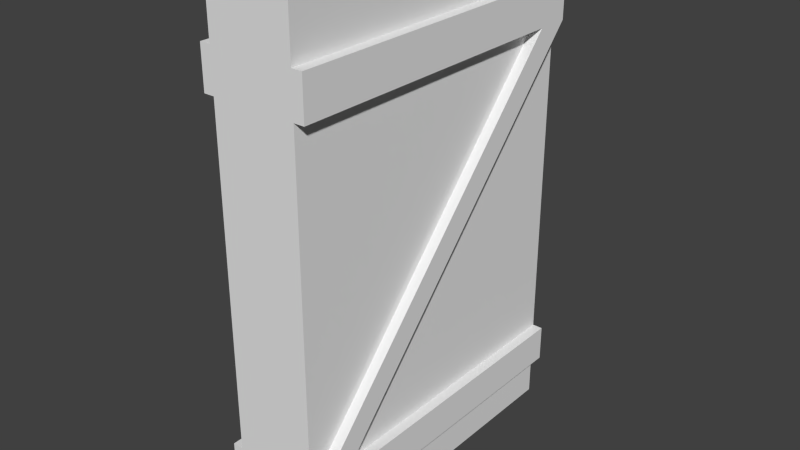 # Source: Door.blend  (saved by Blender 2.64.0; exported with 4.5.12 LTS)
import bpy
from mathutils import Matrix  # noqa: F401  (used for matrix-valued properties, if any)

bpy.ops.wm.read_factory_settings(use_empty=True)
scene = bpy.context.scene
scene.name = 'Scene'

# ---- collections
col_collection_1 = bpy.data.collections.new('Collection 1'); scene.collection.children.link(col_collection_1)

# ---- materials (node trees are filled in below, after node groups)
mat_material = bpy.data.materials.new('Material')
mat_material.alpha_threshold = 0.0
mat_material.use_transparent_shadow = False
mat_material.roughness = 0.5
mat_material.line_color = (0.0, 0.0, 0.0, 1.0)

# ---- material node trees

# ---- world
world_world = bpy.data.worlds.new('World'); scene.world = world_world
world_world.color = (0.05088, 0.05088, 0.05088)
world_world.use_sun_shadow = False
world_world.sun_shadow_jitter_overblur = 0.0
world_world.cycles.sampling_method = 'MANUAL'
world_world.cycles.sample_map_resolution = 256

# ---- meshes
me_cube = bpy.data.meshes.new('Cube')
me_cube.from_pydata([(1.0, 1.0, 0.0), (1.0, -1.0, 0.0), (-1.0, -1.0, 0.0), (-1.0, 1.0, 0.0), (1.0, 1.0, 2.0), (1.0, -1.0, 2.0), (-1.0, -1.0, 2.0), (-1.0, 1.0, 2.0), (1.0, 1.0, 1.8), (1.0, -1.0, 1.8), (-1.0, -1.0, 1.8), (-1.0, 1.0, 1.8), (-1.0, 1.0, 0.18), (-1.0, -1.0, 0.18), (1.0, -1.0, 0.18), (1.0, 1.0, 0.18), (-1.0, 1.0, 1.638), (1.0, -1.0, 1.638), (1.0, 1.0, 1.638), (-1.0, -1.0, 1.638), (1.25, 1.0, 1.8), (1.25, -1.0, 1.8), (1.25, -1.0, 1.638), (1.25, 1.0, 1.638), (1.0, 1.0, 0.3258), (1.0, -1.0, 0.3258), (-1.0, -1.0, 0.3258), (-1.0, 1.0, 0.3258), (-1.25, -1.0, 1.8), (-1.25, 1.0, 1.8), (-1.25, 1.0, 1.638), (-1.25, -1.0, 1.638), (1.25, -1.0, 0.18), (1.25, 1.0, 0.18), (1.25, 1.0, 0.3258), (1.25, -1.0, 0.3258), (-1.25, 1.0, 0.18), (-1.25, -1.0, 0.18), (-1.25, -1.0, 0.3258), (-1.25, 1.0, 0.3258), (1.0, 0.8, 1.638), (1.25, 0.8, 1.638), (1.25, -0.8, 0.3258), (1.0, -0.8, 0.3258), (-1.0, -0.8, 1.638), (-1.25, -0.8, 1.638), (-1.25, 0.8, 0.3258), (-1.0, 0.8, 0.3258)], [], [(14, 25, 26), (13, 14, 26), (15, 14, 1), (7, 10, 6), (39, 27, 12), (39, 45, 27), (29, 28, 10), (25, 40, 17), (39, 12, 36), (45, 31, 28), (0, 15, 1), (11, 10, 7), (26, 38, 13), (2, 1, 14), (23, 43, 18), (13, 38, 37), (35, 25, 14), (13, 2, 14), (24, 34, 33), (41, 23, 20), (40, 25, 35), (26, 19, 47), (41, 20, 22), (15, 33, 14), (35, 14, 32), (45, 28, 30), (24, 33, 15), (16, 45, 30), (27, 44, 16), (24, 18, 43), (20, 8, 21), (21, 8, 9), (14, 33, 32), (22, 20, 21), (12, 37, 36), (29, 10, 11), (13, 37, 12), (30, 28, 29), (26, 25, 19), (19, 25, 17), (19, 17, 10), (17, 9, 10), (10, 9, 5), (10, 5, 6), (4, 6, 5), (6, 4, 7), (8, 7, 4), (8, 11, 7), (18, 11, 8), (18, 16, 11), (24, 16, 18), (24, 27, 16), (27, 24, 15), (27, 15, 12), (12, 15, 0), (12, 0, 3), (0, 2, 3), (2, 0, 1), (2, 12, 3), (13, 12, 2), (9, 8, 5), (5, 8, 4), (35, 41, 40), (24, 42, 34), (43, 42, 24), (23, 41, 42), (35, 42, 41), (42, 35, 32), (33, 42, 32), (34, 42, 33), (43, 23, 42), (40, 41, 17), (17, 41, 22), (31, 19, 10), (28, 31, 10), (17, 22, 21), (17, 21, 9), (23, 18, 8), (23, 8, 20), (11, 30, 29), (16, 30, 11), (31, 45, 46), (39, 46, 45), (46, 39, 36), (37, 46, 36), (38, 46, 37), (45, 44, 27), (26, 46, 38), (47, 46, 26), (44, 45, 16), (47, 31, 46), (31, 47, 19)])
_uv = me_cube.uv_layers.new(name='UVMap')
_uv.uv.foreach_set('vector', [0.2722, 0.8962, 0.2504, 0.8962, 0.2495, 0.5981, 0.2713, 0.5981, 0.2722, 0.8962, 0.2495, 0.5981, 0.9732, 0.3321, 0.9723, 0.03402, 0.9991, 0.03394, 0.9384, 0.3322, 0.9691, 0.6302, 0.9393, 0.6303, 0.2772, 0.9335, 0.2773, 0.8962, 0.299, 0.8963, 0.1467, 0.5981, 0.1458, 0.8966, 0.1053, 0.598, 0.9342, 0.03405, 0.9333, 0.3321, 0.896, 0.332, 0.896, 0.0001407, 0.8957, 0.3321, 0.7378, 0.1152, 0.2772, 0.9335, 0.299, 0.8963, 0.2989, 0.9336, 0.324, 0.2689, 0.3241, 0.2988, 0.2999, 0.2988, 1.0, 0.332, 0.9732, 0.3321, 0.9991, 0.03394, 0.9682, 0.3321, 0.9691, 0.6302, 0.9384, 0.3322, 0.08261, 0.9336, 0.0825, 0.8963, 0.1043, 0.9335, 0.2981, 0.598, 0.299, 0.8961, 0.2722, 0.8962, 0.9374, 0.3321, 0.8969, 0.6307, 0.896, 0.3323, 0.1043, 0.9335, 0.0825, 0.8963, 0.1042, 0.8962, 0.2496, 0.9336, 0.2495, 0.8963, 0.2713, 0.8962, 0.2713, 0.5981, 0.2981, 0.598, 0.2722, 0.8962, 0.05498, 0.9336, 0.05487, 0.8963, 0.0766, 0.8962, 0.324, 0.5678, 0.3241, 0.5976, 0.2999, 0.5976, 0.2495, 0.5981, 0.2486, 0.8966, 0.2072, 0.8964, 0.7378, 0.8145, 0.5797, 0.9295, 0.58, 0.5975, 0.324, 0.5678, 0.2999, 0.5976, 0.3231, 0.2995, 0.896, 0.6308, 0.9333, 0.6307, 0.8969, 0.9289, 0.2496, 0.9336, 0.2713, 0.8962, 0.2714, 0.9335, 0.324, 0.2689, 0.2999, 0.2988, 0.3231, 0.0006667, 0.05498, 0.9336, 0.0766, 0.8962, 0.07671, 0.9335, 0.9714, 0.6307, 0.935, 0.8991, 0.9342, 0.6308, 0.4572, 0.5976, 0.4568, 0.9296, 0.299, 0.7127, 0.896, 0.5491, 0.7378, 0.6641, 0.7382, 0.3321, 0.896, 0.96, 0.859, 0.9645, 0.8595, 0.6641, 0.7748, 0.6641, 0.7743, 0.9645, 0.7378, 0.6687, 0.8969, 0.9289, 0.9333, 0.6307, 0.9342, 0.9288, 0.3231, 0.2995, 0.2999, 0.5976, 0.299, 0.2996, 0.5788, 0.5975, 0.5424, 0.8957, 0.5415, 0.5976, 0.9342, 0.03405, 0.896, 0.332, 0.8969, 0.03394, 0.5797, 0.8956, 0.5424, 0.8957, 0.5788, 0.5975, 0.3231, 0.0006667, 0.2999, 0.2988, 0.299, 0.0007408, 0.7369, 0.2988, 0.7378, 0.5969, 0.5414, 0.2994, 0.5414, 0.2994, 0.7378, 0.5969, 0.5423, 0.5975, 0.05395, 0.598, 0.05487, 0.8961, 0.02981, 0.5981, 0.05487, 0.8961, 0.03072, 0.8962, 0.02981, 0.5981, 0.02981, 0.5981, 0.03072, 0.8962, 0.0009143, 0.8962, 0.02981, 0.5981, 0.0009143, 0.8962, 0.0, 0.5982, 0.299, 0.2999, 0.0, 0.5971, 0.0009143, 0.299, 0.0, 0.5971, 0.299, 0.2999, 0.2981, 0.598, 0.5163, 0.5977, 0.4874, 0.8959, 0.4865, 0.5978, 0.5163, 0.5977, 0.5172, 0.8958, 0.4874, 0.8959, 0.5404, 0.5976, 0.5172, 0.8958, 0.5163, 0.5977, 0.5404, 0.5976, 0.5414, 0.8957, 0.5172, 0.8958, 0.7369, 0.0001407, 0.5423, 0.2988, 0.5414, 0.0007406, 0.7369, 0.0001407, 0.7378, 0.2982, 0.5423, 0.2988, 0.05578, 0.8962, 0.05487, 0.5981, 0.0766, 0.5981, 0.05578, 0.8962, 0.0766, 0.5981, 0.07751, 0.8962, 0.07751, 0.8962, 0.0766, 0.5981, 0.1034, 0.598, 0.07751, 0.8962, 0.1034, 0.598, 0.1043, 0.8961, 0.2981, 0.0, 0.0009145, 0.299, 0.0, 0.0009145, 0.0009145, 0.299, 0.2981, 0.0, 0.299, 0.2981, 0.4865, 0.8957, 0.4588, 0.5977, 0.4856, 0.5976, 0.4597, 0.8958, 0.4588, 0.5977, 0.4865, 0.8957, 0.9989, 0.3321, 0.9998, 0.6302, 0.9691, 0.3322, 0.9691, 0.3322, 0.9998, 0.6302, 0.97, 0.6303, 0.2072, 0.8964, 0.2081, 0.598, 0.2495, 0.5981, 0.8218, 0.9325, 0.8582, 0.6641, 0.859, 0.9324, 0.8209, 0.6642, 0.8582, 0.6641, 0.8218, 0.9325, 0.3241, 0.5976, 0.324, 0.5678, 0.5188, 0.3287, 0.5187, 0.2989, 0.5188, 0.3287, 0.324, 0.5678, 0.5188, 0.3287, 0.5187, 0.2989, 0.5404, 0.2988, 0.5414, 0.5969, 0.5188, 0.3287, 0.5404, 0.2988, 0.5196, 0.597, 0.5188, 0.3287, 0.5414, 0.5969, 0.8969, 0.6307, 0.9374, 0.3321, 0.9384, 0.6306, 0.9342, 0.03405, 0.9714, 0.03394, 0.935, 0.3023, 0.935, 0.3023, 0.9714, 0.03394, 0.9723, 0.3022, 0.5797, 0.8958, 0.5796, 0.933, 0.5554, 0.933, 0.5556, 0.8957, 0.5797, 0.8958, 0.5554, 0.933, 0.5106, 0.8959, 0.5108, 0.9332, 0.4866, 0.9332, 0.5106, 0.8959, 0.4866, 0.9332, 0.4865, 0.896, 0.4829, 0.8958, 0.483, 0.9331, 0.4589, 0.9331, 0.4829, 0.8958, 0.4589, 0.9331, 0.4588, 0.8959, 0.5172, 0.8959, 0.5412, 0.9332, 0.5171, 0.9332, 0.5414, 0.896, 0.5412, 0.9332, 0.5172, 0.8959, 0.3241, 0.2988, 0.324, 0.2689, 0.5188, 0.02988, 0.5187, 6.664e-05, 0.5188, 0.02988, 0.324, 0.2689, 0.5188, 0.02988, 0.5187, 6.664e-05, 0.5404, 0.0, 0.5414, 0.2981, 0.5188, 0.02988, 0.5404, 0.0, 0.5196, 0.2982, 0.5188, 0.02988, 0.5414, 0.2981, 0.1458, 0.8966, 0.1043, 0.8964, 0.1053, 0.598, 0.7748, 0.9324, 0.8129, 0.6642, 0.8121, 0.9325, 0.7757, 0.6641, 0.8129, 0.6642, 0.7748, 0.9324, 0.9723, 0.899, 0.935, 0.8991, 0.9714, 0.6307, 0.2062, 0.598, 0.1657, 0.8966, 0.1648, 0.5981, 0.1657, 0.8966, 0.2062, 0.598, 0.2072, 0.8964])
me_cube.materials.append(mat_material)
me_cube.use_remesh_preserve_volume = False
me_cube.use_remesh_preserve_attributes = False
me_cube.use_mirror_vertex_groups = False
me_cube.update()

# ---- objects
ob_cube = bpy.data.objects.new('Cube', me_cube)

# ---- transforms, parenting, visibility, modifiers, constraints
ob_cube.location = (0.0, 0.0, 0.0)
ob_cube.scale = (1.0, 4.0, 6.0)
ob_cube.lock_rotations_4d = False
ob_cube.empty_display_type = 'ARROWS'
ob_cube.lineart.crease_threshold = 0.0

# ---- collection membership
col_collection_1.objects.link(ob_cube)

# ---- scene / render settings (as saved in the file)
scene.frame_start = 1; scene.frame_end = 250; scene.frame_set(0)
scene.render.engine = 'BLENDER_EEVEE_NEXT'
scene.render.image_settings.color_mode = 'RGB'
scene.render.image_settings.compression = 90
scene.render.resolution_percentage = 50
scene.render.dither_intensity = 0.0
scene.render.bake_margin = 2
scene.render.bake_bias = 0.0
scene.cycles.use_denoising = False
scene.cycles.samples = 10
scene.cycles.sampling_pattern = 'TABULATED_SOBOL'
scene.cycles.light_sampling_threshold = 0.0
scene.cycles.use_adaptive_sampling = False
scene.cycles.use_light_tree = False
scene.cycles.blur_glossy = 0.0
scene.cycles.volume_bounces = 1
scene.cycles.pixel_filter_type = 'GAUSSIAN'
scene.cycles.sample_clamp_indirect = 0.0
scene.view_settings.view_transform = 'Standard'
bpy.context.view_layer.update()

# ---- added for rendering (the .blend has no active camera and no usable light): camera, sun
cam_auto = bpy.data.cameras.new('AutoCamera')
cam_auto.lens = 50.0
cam_auto.sensor_width = 36.0
cam_auto.clip_end = 1000.0
ob_auto_camera = bpy.data.objects.new('AutoCamera', cam_auto)
scene.collection.objects.link(ob_auto_camera)
ob_auto_camera.location = (13.5428, -16.2513, 16.8342)
ob_auto_camera.rotation_euler = (1.09748, -7.21219e-08, 0.694738)
scene.camera = ob_auto_camera
light_auto_sun = bpy.data.lights.new('AutoSun', 'SUN')
light_auto_sun.energy = 3.0
light_auto_sun.angle = 0.0523599
ob_auto_sun = bpy.data.objects.new('AutoSun', light_auto_sun)
scene.collection.objects.link(ob_auto_sun)
ob_auto_sun.rotation_euler = (0.872665, 0.174533, 0.523599)
bpy.context.view_layer.update()
